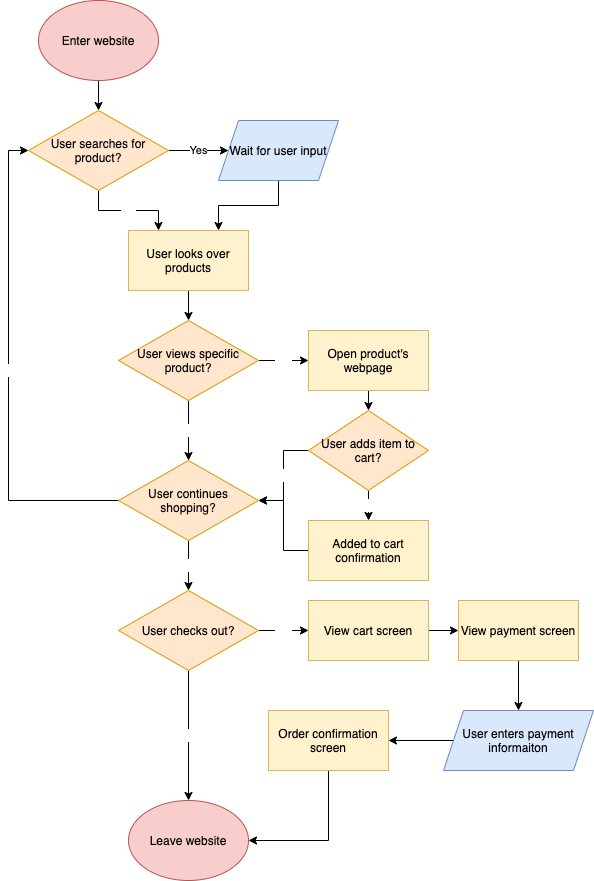

The diagram above was exported from draw.io. Its source (the exported page's mxGraphModel, read from the mxfile embedded in the PNG):
<mxGraphModel dx="355" dy="419" grid="1" gridSize="10" guides="1" tooltips="1" connect="1" arrows="1" fold="1" page="1" pageScale="1" pageWidth="850" pageHeight="1100" math="0" shadow="0">
  <root>
    <mxCell id="0" />
    <mxCell id="1" parent="0" />
    <mxCell id="4" style="edgeStyle=orthogonalEdgeStyle;rounded=0;orthogonalLoop=1;jettySize=auto;html=1;exitX=0.5;exitY=1;exitDx=0;exitDy=0;entryX=0.5;entryY=0;entryDx=0;entryDy=0;" edge="1" parent="1" source="2" target="3">
      <mxGeometry relative="1" as="geometry" />
    </mxCell>
    <mxCell id="2" value="&lt;font color=&quot;#000000&quot;&gt;Enter website&lt;/font&gt;" style="ellipse;whiteSpace=wrap;html=1;fillColor=#f8cecc;strokeColor=#b85450;" vertex="1" parent="1">
      <mxGeometry x="140" y="150" width="120" height="80" as="geometry" />
    </mxCell>
    <mxCell id="6" value="Yes" style="edgeStyle=orthogonalEdgeStyle;rounded=0;orthogonalLoop=1;jettySize=auto;html=1;exitX=1;exitY=0.5;exitDx=0;exitDy=0;entryX=0;entryY=0.5;entryDx=0;entryDy=0;" edge="1" parent="1" source="3" target="5">
      <mxGeometry relative="1" as="geometry" />
    </mxCell>
    <mxCell id="8" value="&lt;font color=&quot;#ffffff&quot;&gt;No&lt;/font&gt;" style="edgeStyle=orthogonalEdgeStyle;rounded=0;orthogonalLoop=1;jettySize=auto;html=1;exitX=0.5;exitY=1;exitDx=0;exitDy=0;entryX=0.25;entryY=0;entryDx=0;entryDy=0;fontColor=#000000;" edge="1" parent="1" source="3" target="7">
      <mxGeometry relative="1" as="geometry" />
    </mxCell>
    <mxCell id="3" value="&lt;font color=&quot;#000000&quot;&gt;User searches for product?&lt;/font&gt;" style="rhombus;whiteSpace=wrap;html=1;fillColor=#ffe6cc;strokeColor=#d79b00;" vertex="1" parent="1">
      <mxGeometry x="130" y="260" width="140" height="80" as="geometry" />
    </mxCell>
    <mxCell id="9" style="edgeStyle=orthogonalEdgeStyle;rounded=0;orthogonalLoop=1;jettySize=auto;html=1;exitX=0.5;exitY=1;exitDx=0;exitDy=0;entryX=0.75;entryY=0;entryDx=0;entryDy=0;fontColor=#000000;" edge="1" parent="1" source="5" target="7">
      <mxGeometry relative="1" as="geometry" />
    </mxCell>
    <mxCell id="5" value="Wait for user input" style="shape=parallelogram;perimeter=parallelogramPerimeter;whiteSpace=wrap;html=1;fixedSize=1;fillColor=#dae8fc;strokeColor=#6c8ebf;fontColor=#000000;" vertex="1" parent="1">
      <mxGeometry x="320" y="270" width="120" height="60" as="geometry" />
    </mxCell>
    <mxCell id="11" style="edgeStyle=orthogonalEdgeStyle;rounded=0;orthogonalLoop=1;jettySize=auto;html=1;exitX=0.5;exitY=1;exitDx=0;exitDy=0;entryX=0.5;entryY=0;entryDx=0;entryDy=0;fontColor=#000000;" edge="1" parent="1" source="7" target="10">
      <mxGeometry relative="1" as="geometry" />
    </mxCell>
    <mxCell id="7" value="User looks over products" style="rounded=0;whiteSpace=wrap;html=1;fillColor=#fff2cc;strokeColor=#d6b656;fontColor=#000000;" vertex="1" parent="1">
      <mxGeometry x="230" y="380" width="120" height="60" as="geometry" />
    </mxCell>
    <mxCell id="13" value="&lt;font color=&quot;#ffffff&quot;&gt;Yes&lt;/font&gt;" style="edgeStyle=orthogonalEdgeStyle;rounded=0;orthogonalLoop=1;jettySize=auto;html=1;exitX=1;exitY=0.5;exitDx=0;exitDy=0;entryX=0;entryY=0.5;entryDx=0;entryDy=0;fontColor=#000000;" edge="1" parent="1" source="10" target="12">
      <mxGeometry relative="1" as="geometry" />
    </mxCell>
    <mxCell id="19" value="&lt;font color=&quot;#ffffff&quot;&gt;No&lt;/font&gt;" style="edgeStyle=orthogonalEdgeStyle;rounded=0;orthogonalLoop=1;jettySize=auto;html=1;exitX=0.5;exitY=1;exitDx=0;exitDy=0;entryX=0.5;entryY=0;entryDx=0;entryDy=0;fontColor=#000000;" edge="1" parent="1" source="10" target="18">
      <mxGeometry relative="1" as="geometry" />
    </mxCell>
    <mxCell id="10" value="User views specific product?" style="rhombus;whiteSpace=wrap;html=1;fillColor=#ffe6cc;strokeColor=#d79b00;fontColor=#000000;" vertex="1" parent="1">
      <mxGeometry x="220" y="470" width="140" height="80" as="geometry" />
    </mxCell>
    <mxCell id="15" style="edgeStyle=orthogonalEdgeStyle;rounded=0;orthogonalLoop=1;jettySize=auto;html=1;exitX=0.5;exitY=1;exitDx=0;exitDy=0;entryX=0.5;entryY=0;entryDx=0;entryDy=0;fontColor=#000000;" edge="1" parent="1" source="12" target="14">
      <mxGeometry relative="1" as="geometry" />
    </mxCell>
    <mxCell id="12" value="&lt;font color=&quot;#000000&quot;&gt;Open product's webpage&lt;/font&gt;" style="rounded=0;whiteSpace=wrap;html=1;fillColor=#fff2cc;strokeColor=#d6b656;" vertex="1" parent="1">
      <mxGeometry x="410" y="480" width="120" height="60" as="geometry" />
    </mxCell>
    <mxCell id="17" value="&lt;font color=&quot;#ffffff&quot;&gt;Yes&lt;/font&gt;" style="edgeStyle=orthogonalEdgeStyle;rounded=0;orthogonalLoop=1;jettySize=auto;html=1;exitX=0.5;exitY=1;exitDx=0;exitDy=0;entryX=0.5;entryY=0;entryDx=0;entryDy=0;fontColor=#000000;" edge="1" parent="1" source="14" target="16">
      <mxGeometry relative="1" as="geometry" />
    </mxCell>
    <mxCell id="20" value="&lt;font color=&quot;#ffffff&quot;&gt;No&lt;/font&gt;" style="edgeStyle=orthogonalEdgeStyle;rounded=0;orthogonalLoop=1;jettySize=auto;html=1;exitX=0;exitY=0.5;exitDx=0;exitDy=0;entryX=1;entryY=0.5;entryDx=0;entryDy=0;fontColor=#000000;" edge="1" parent="1" source="14" target="18">
      <mxGeometry relative="1" as="geometry" />
    </mxCell>
    <mxCell id="14" value="&lt;font color=&quot;#000000&quot;&gt;User adds item to cart?&lt;/font&gt;" style="rhombus;whiteSpace=wrap;html=1;fillColor=#ffe6cc;strokeColor=#d79b00;" vertex="1" parent="1">
      <mxGeometry x="410" y="560" width="120" height="80" as="geometry" />
    </mxCell>
    <mxCell id="21" style="edgeStyle=orthogonalEdgeStyle;rounded=0;orthogonalLoop=1;jettySize=auto;html=1;exitX=0;exitY=0.5;exitDx=0;exitDy=0;entryX=1;entryY=0.5;entryDx=0;entryDy=0;fontColor=#000000;" edge="1" parent="1" source="16" target="18">
      <mxGeometry relative="1" as="geometry" />
    </mxCell>
    <mxCell id="16" value="&lt;font color=&quot;#000000&quot;&gt;Added to cart confirmation&lt;/font&gt;" style="rounded=0;whiteSpace=wrap;html=1;fillColor=#fff2cc;strokeColor=#d6b656;" vertex="1" parent="1">
      <mxGeometry x="410" y="670" width="120" height="60" as="geometry" />
    </mxCell>
    <mxCell id="22" value="&lt;font color=&quot;#ffffff&quot;&gt;Yes&lt;/font&gt;" style="edgeStyle=orthogonalEdgeStyle;rounded=0;orthogonalLoop=1;jettySize=auto;html=1;exitX=0;exitY=0.5;exitDx=0;exitDy=0;entryX=0;entryY=0.5;entryDx=0;entryDy=0;fontColor=#000000;" edge="1" parent="1" source="18" target="3">
      <mxGeometry relative="1" as="geometry" />
    </mxCell>
    <mxCell id="24" value="&lt;font color=&quot;#ffffff&quot;&gt;No&lt;/font&gt;" style="edgeStyle=orthogonalEdgeStyle;rounded=0;orthogonalLoop=1;jettySize=auto;html=1;exitX=0.5;exitY=1;exitDx=0;exitDy=0;entryX=0.5;entryY=0;entryDx=0;entryDy=0;fontColor=#000000;" edge="1" parent="1" source="18" target="23">
      <mxGeometry relative="1" as="geometry" />
    </mxCell>
    <mxCell id="18" value="&lt;font color=&quot;#000000&quot;&gt;User continues shopping?&lt;/font&gt;" style="rhombus;whiteSpace=wrap;html=1;fillColor=#ffe6cc;strokeColor=#d79b00;" vertex="1" parent="1">
      <mxGeometry x="220" y="610" width="140" height="80" as="geometry" />
    </mxCell>
    <mxCell id="26" value="&lt;font color=&quot;#ffffff&quot;&gt;No&lt;/font&gt;" style="edgeStyle=orthogonalEdgeStyle;rounded=0;orthogonalLoop=1;jettySize=auto;html=1;exitX=0.5;exitY=1;exitDx=0;exitDy=0;fontColor=#000000;" edge="1" parent="1" source="23" target="25">
      <mxGeometry relative="1" as="geometry" />
    </mxCell>
    <mxCell id="28" value="&lt;font color=&quot;#ffffff&quot;&gt;Yes&lt;/font&gt;" style="edgeStyle=orthogonalEdgeStyle;rounded=0;orthogonalLoop=1;jettySize=auto;html=1;exitX=1;exitY=0.5;exitDx=0;exitDy=0;entryX=0;entryY=0.5;entryDx=0;entryDy=0;fontColor=#000000;" edge="1" parent="1" source="23" target="27">
      <mxGeometry relative="1" as="geometry" />
    </mxCell>
    <mxCell id="23" value="User checks out?" style="rhombus;whiteSpace=wrap;html=1;fillColor=#ffe6cc;strokeColor=#d79b00;fontColor=#000000;" vertex="1" parent="1">
      <mxGeometry x="220" y="740" width="140" height="80" as="geometry" />
    </mxCell>
    <mxCell id="25" value="&lt;font color=&quot;#000000&quot;&gt;Leave website&lt;/font&gt;" style="ellipse;whiteSpace=wrap;html=1;fillColor=#f8cecc;strokeColor=#b85450;" vertex="1" parent="1">
      <mxGeometry x="230" y="950" width="120" height="80" as="geometry" />
    </mxCell>
    <mxCell id="31" style="edgeStyle=orthogonalEdgeStyle;rounded=0;orthogonalLoop=1;jettySize=auto;html=1;exitX=1;exitY=0.5;exitDx=0;exitDy=0;entryX=0;entryY=0.5;entryDx=0;entryDy=0;fontColor=#000000;" edge="1" parent="1" source="27" target="29">
      <mxGeometry relative="1" as="geometry" />
    </mxCell>
    <mxCell id="27" value="&lt;font color=&quot;#000000&quot;&gt;View cart screen&lt;/font&gt;" style="rounded=0;whiteSpace=wrap;html=1;fillColor=#fff2cc;strokeColor=#d6b656;" vertex="1" parent="1">
      <mxGeometry x="410" y="750" width="120" height="60" as="geometry" />
    </mxCell>
    <mxCell id="33" style="edgeStyle=orthogonalEdgeStyle;rounded=0;orthogonalLoop=1;jettySize=auto;html=1;exitX=0.5;exitY=1;exitDx=0;exitDy=0;entryX=0.5;entryY=0;entryDx=0;entryDy=0;fontColor=#000000;" edge="1" parent="1" source="29" target="32">
      <mxGeometry relative="1" as="geometry" />
    </mxCell>
    <mxCell id="29" value="View payment screen" style="rounded=0;whiteSpace=wrap;html=1;fillColor=#fff2cc;strokeColor=#d6b656;fontColor=#000000;" vertex="1" parent="1">
      <mxGeometry x="560" y="750" width="120" height="60" as="geometry" />
    </mxCell>
    <mxCell id="35" style="edgeStyle=orthogonalEdgeStyle;rounded=0;orthogonalLoop=1;jettySize=auto;html=1;exitX=0.5;exitY=1;exitDx=0;exitDy=0;entryX=1;entryY=0.5;entryDx=0;entryDy=0;fontColor=#000000;" edge="1" parent="1" source="30" target="25">
      <mxGeometry relative="1" as="geometry" />
    </mxCell>
    <mxCell id="30" value="Order confirmation screen" style="rounded=0;whiteSpace=wrap;html=1;fillColor=#fff2cc;strokeColor=#d6b656;fontColor=#000000;" vertex="1" parent="1">
      <mxGeometry x="370" y="860" width="120" height="60" as="geometry" />
    </mxCell>
    <mxCell id="34" style="edgeStyle=orthogonalEdgeStyle;rounded=0;orthogonalLoop=1;jettySize=auto;html=1;exitX=0;exitY=0.5;exitDx=0;exitDy=0;entryX=1;entryY=0.5;entryDx=0;entryDy=0;fontColor=#000000;" edge="1" parent="1" source="32" target="30">
      <mxGeometry relative="1" as="geometry" />
    </mxCell>
    <mxCell id="32" value="User enters payment informaiton" style="shape=parallelogram;perimeter=parallelogramPerimeter;whiteSpace=wrap;html=1;fixedSize=1;fillColor=#dae8fc;strokeColor=#6c8ebf;fontColor=#000000;" vertex="1" parent="1">
      <mxGeometry x="545" y="860" width="150" height="60" as="geometry" />
    </mxCell>
  </root>
</mxGraphModel>